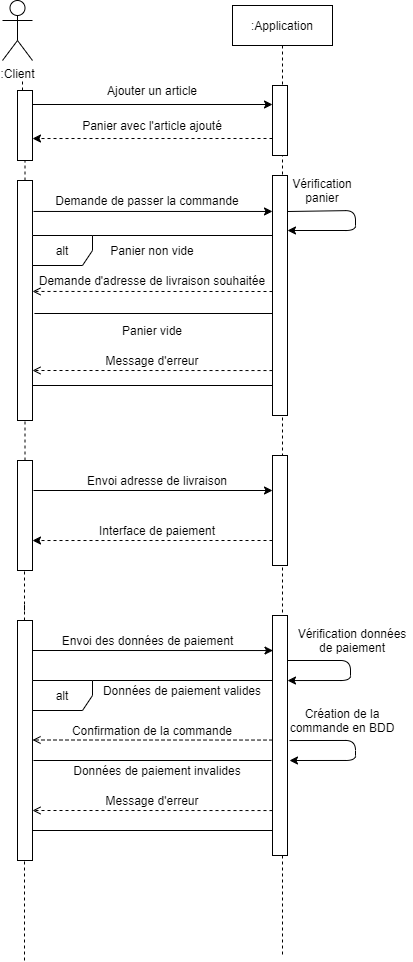

The diagram above was exported from draw.io. Its source (the exported page's mxGraphModel, read from the mxfile embedded in the PNG):
<mxGraphModel dx="1422" dy="713" grid="1" gridSize="10" guides="1" tooltips="1" connect="1" arrows="1" fold="1" page="1" pageScale="1" pageWidth="850" pageHeight="1100" math="0" shadow="0">
  <root>
    <mxCell id="0" />
    <mxCell id="1" parent="0" />
    <mxCell id="FJhBlT3h7AWjQYDNiaOH-1" value=":Client" style="shape=umlActor;verticalLabelPosition=bottom;verticalAlign=top;html=1;outlineConnect=0;" parent="1" vertex="1">
      <mxGeometry x="180" y="70" width="30" height="60" as="geometry" />
    </mxCell>
    <mxCell id="FJhBlT3h7AWjQYDNiaOH-5" value=":Application" style="shape=umlLifeline;perimeter=lifelinePerimeter;container=1;collapsible=0;recursiveResize=0;rounded=0;shadow=0;strokeWidth=1;" parent="1" vertex="1">
      <mxGeometry x="410" y="75" width="100" height="950" as="geometry" />
    </mxCell>
    <mxCell id="FJhBlT3h7AWjQYDNiaOH-11" value="" style="points=[];perimeter=orthogonalPerimeter;rounded=0;shadow=0;strokeWidth=1;" parent="FJhBlT3h7AWjQYDNiaOH-5" vertex="1">
      <mxGeometry x="40" y="80" width="15" height="70" as="geometry" />
    </mxCell>
    <mxCell id="vJXP0UTD-MMGwTHkCWzU-8" value="" style="points=[];perimeter=orthogonalPerimeter;rounded=0;shadow=0;strokeWidth=1;" parent="FJhBlT3h7AWjQYDNiaOH-5" vertex="1">
      <mxGeometry x="40" y="170" width="15" height="240" as="geometry" />
    </mxCell>
    <mxCell id="vJXP0UTD-MMGwTHkCWzU-23" value="" style="endArrow=classic;html=1;exitX=1;exitY=0.15;exitDx=0;exitDy=0;exitPerimeter=0;" parent="FJhBlT3h7AWjQYDNiaOH-5" source="vJXP0UTD-MMGwTHkCWzU-8" target="vJXP0UTD-MMGwTHkCWzU-8" edge="1">
      <mxGeometry width="50" height="50" relative="1" as="geometry">
        <mxPoint x="60" y="205" as="sourcePoint" />
        <mxPoint x="57" y="225" as="targetPoint" />
        <Array as="points">
          <mxPoint x="123" y="205" />
          <mxPoint x="123" y="225" />
        </Array>
      </mxGeometry>
    </mxCell>
    <mxCell id="vJXP0UTD-MMGwTHkCWzU-28" value="" style="points=[];perimeter=orthogonalPerimeter;rounded=0;shadow=0;strokeWidth=1;" parent="FJhBlT3h7AWjQYDNiaOH-5" vertex="1">
      <mxGeometry x="40" y="450" width="15" height="110" as="geometry" />
    </mxCell>
    <mxCell id="vJXP0UTD-MMGwTHkCWzU-39" value="" style="points=[];perimeter=orthogonalPerimeter;rounded=0;shadow=0;strokeWidth=1;" parent="FJhBlT3h7AWjQYDNiaOH-5" vertex="1">
      <mxGeometry x="40" y="610" width="15" height="240" as="geometry" />
    </mxCell>
    <mxCell id="FJhBlT3h7AWjQYDNiaOH-8" value="" style="endArrow=none;dashed=1;html=1;strokeWidth=1;" parent="1" source="FJhBlT3h7AWjQYDNiaOH-9" edge="1">
      <mxGeometry width="50" height="50" relative="1" as="geometry">
        <mxPoint x="200" y="500" as="sourcePoint" />
        <mxPoint x="200" y="150" as="targetPoint" />
      </mxGeometry>
    </mxCell>
    <mxCell id="FJhBlT3h7AWjQYDNiaOH-9" value="" style="points=[];perimeter=orthogonalPerimeter;rounded=0;shadow=0;strokeWidth=1;" parent="1" vertex="1">
      <mxGeometry x="195" y="160" width="15" height="70" as="geometry" />
    </mxCell>
    <mxCell id="FJhBlT3h7AWjQYDNiaOH-10" value="" style="endArrow=none;dashed=1;html=1;strokeWidth=1;" parent="1" source="vJXP0UTD-MMGwTHkCWzU-5" target="FJhBlT3h7AWjQYDNiaOH-9" edge="1">
      <mxGeometry width="50" height="50" relative="1" as="geometry">
        <mxPoint x="200" y="500" as="sourcePoint" />
        <mxPoint x="200" y="150" as="targetPoint" />
      </mxGeometry>
    </mxCell>
    <mxCell id="FJhBlT3h7AWjQYDNiaOH-12" value="" style="endArrow=classic;html=1;strokeWidth=1;" parent="1" edge="1">
      <mxGeometry width="50" height="50" relative="1" as="geometry">
        <mxPoint x="210" y="174" as="sourcePoint" />
        <mxPoint x="450" y="174" as="targetPoint" />
      </mxGeometry>
    </mxCell>
    <mxCell id="vJXP0UTD-MMGwTHkCWzU-1" value="Ajouter un article" style="text;html=1;strokeColor=none;fillColor=none;align=center;verticalAlign=middle;whiteSpace=wrap;rounded=0;" parent="1" vertex="1">
      <mxGeometry x="280" y="150" width="100" height="20" as="geometry" />
    </mxCell>
    <mxCell id="vJXP0UTD-MMGwTHkCWzU-2" value="" style="endArrow=classic;html=1;entryX=1;entryY=0.686;entryDx=0;entryDy=0;entryPerimeter=0;dashed=1;" parent="1" target="FJhBlT3h7AWjQYDNiaOH-9" edge="1">
      <mxGeometry width="50" height="50" relative="1" as="geometry">
        <mxPoint x="450" y="208" as="sourcePoint" />
        <mxPoint x="320" y="340" as="targetPoint" />
      </mxGeometry>
    </mxCell>
    <mxCell id="vJXP0UTD-MMGwTHkCWzU-3" value="Panier avec l'article ajouté" style="text;html=1;strokeColor=none;fillColor=none;align=center;verticalAlign=middle;whiteSpace=wrap;rounded=0;" parent="1" vertex="1">
      <mxGeometry x="255" y="185" width="150" height="20" as="geometry" />
    </mxCell>
    <mxCell id="vJXP0UTD-MMGwTHkCWzU-5" value="" style="points=[];perimeter=orthogonalPerimeter;rounded=0;shadow=0;strokeWidth=1;" parent="1" vertex="1">
      <mxGeometry x="195" y="250" width="15" height="240" as="geometry" />
    </mxCell>
    <mxCell id="vJXP0UTD-MMGwTHkCWzU-6" value="" style="endArrow=none;dashed=1;html=1;strokeWidth=1;" parent="1" source="vJXP0UTD-MMGwTHkCWzU-26" target="vJXP0UTD-MMGwTHkCWzU-5" edge="1">
      <mxGeometry width="50" height="50" relative="1" as="geometry">
        <mxPoint x="200" y="860" as="sourcePoint" />
        <mxPoint x="200" y="230" as="targetPoint" />
      </mxGeometry>
    </mxCell>
    <mxCell id="vJXP0UTD-MMGwTHkCWzU-7" value="" style="endArrow=classic;html=1;strokeWidth=1;exitX=1.067;exitY=0.129;exitDx=0;exitDy=0;exitPerimeter=0;" parent="1" source="vJXP0UTD-MMGwTHkCWzU-5" target="vJXP0UTD-MMGwTHkCWzU-8" edge="1">
      <mxGeometry width="50" height="50" relative="1" as="geometry">
        <mxPoint x="220" y="184" as="sourcePoint" />
        <mxPoint x="400" y="263" as="targetPoint" />
      </mxGeometry>
    </mxCell>
    <mxCell id="vJXP0UTD-MMGwTHkCWzU-9" value="Demande de passer la commande" style="text;html=1;strokeColor=none;fillColor=none;align=center;verticalAlign=middle;whiteSpace=wrap;rounded=0;" parent="1" vertex="1">
      <mxGeometry x="225" y="260" width="200" height="20" as="geometry" />
    </mxCell>
    <mxCell id="vJXP0UTD-MMGwTHkCWzU-10" value="" style="endArrow=classic;html=1;dashed=1;" parent="1" edge="1">
      <mxGeometry width="50" height="50" relative="1" as="geometry">
        <mxPoint x="210" y="332" as="sourcePoint" />
        <mxPoint x="210" y="332" as="targetPoint" />
      </mxGeometry>
    </mxCell>
    <mxCell id="vJXP0UTD-MMGwTHkCWzU-13" value="alt&lt;br&gt;" style="shape=umlFrame;whiteSpace=wrap;html=1;" parent="1" vertex="1">
      <mxGeometry x="210" y="305" width="240" height="150" as="geometry" />
    </mxCell>
    <mxCell id="vJXP0UTD-MMGwTHkCWzU-16" value="" style="endArrow=none;html=1;exitX=0.008;exitY=0.52;exitDx=0;exitDy=0;exitPerimeter=0;entryX=1;entryY=0.52;entryDx=0;entryDy=0;entryPerimeter=0;" parent="1" source="vJXP0UTD-MMGwTHkCWzU-13" target="vJXP0UTD-MMGwTHkCWzU-13" edge="1">
      <mxGeometry width="50" height="50" relative="1" as="geometry">
        <mxPoint x="210" y="370" as="sourcePoint" />
        <mxPoint x="450" y="370" as="targetPoint" />
        <Array as="points" />
      </mxGeometry>
    </mxCell>
    <mxCell id="vJXP0UTD-MMGwTHkCWzU-17" value="Panier non vide" style="text;html=1;strokeColor=none;fillColor=none;align=center;verticalAlign=middle;whiteSpace=wrap;rounded=0;" parent="1" vertex="1">
      <mxGeometry x="280" y="310" width="100" height="20" as="geometry" />
    </mxCell>
    <mxCell id="vJXP0UTD-MMGwTHkCWzU-18" value="" style="endArrow=open;html=1;dashed=1;endFill=0;entryX=0;entryY=0.373;entryDx=0;entryDy=0;entryPerimeter=0;" parent="1" target="vJXP0UTD-MMGwTHkCWzU-13" edge="1">
      <mxGeometry width="50" height="50" relative="1" as="geometry">
        <mxPoint x="450" y="361" as="sourcePoint" />
        <mxPoint x="210" y="370" as="targetPoint" />
        <Array as="points" />
      </mxGeometry>
    </mxCell>
    <mxCell id="vJXP0UTD-MMGwTHkCWzU-19" value="Demande d'adresse de livraison souhaitée" style="text;html=1;strokeColor=none;fillColor=none;align=center;verticalAlign=middle;whiteSpace=wrap;rounded=0;" parent="1" vertex="1">
      <mxGeometry x="215" y="340" width="230" height="20" as="geometry" />
    </mxCell>
    <mxCell id="vJXP0UTD-MMGwTHkCWzU-20" value="Panier vide" style="text;html=1;strokeColor=none;fillColor=none;align=center;verticalAlign=middle;whiteSpace=wrap;rounded=0;" parent="1" vertex="1">
      <mxGeometry x="280" y="390" width="100" height="20" as="geometry" />
    </mxCell>
    <mxCell id="vJXP0UTD-MMGwTHkCWzU-21" value="Message d'erreur" style="text;html=1;strokeColor=none;fillColor=none;align=center;verticalAlign=middle;whiteSpace=wrap;rounded=0;" parent="1" vertex="1">
      <mxGeometry x="265" y="420" width="130" height="20" as="geometry" />
    </mxCell>
    <mxCell id="vJXP0UTD-MMGwTHkCWzU-22" value="" style="endArrow=open;html=1;dashed=1;endFill=0;entryX=0;entryY=0.373;entryDx=0;entryDy=0;entryPerimeter=0;" parent="1" edge="1">
      <mxGeometry width="50" height="50" relative="1" as="geometry">
        <mxPoint x="450" y="440.05" as="sourcePoint" />
        <mxPoint x="210" y="440.00000000000006" as="targetPoint" />
        <Array as="points" />
      </mxGeometry>
    </mxCell>
    <mxCell id="vJXP0UTD-MMGwTHkCWzU-24" value="Vérification panier" style="text;html=1;strokeColor=none;fillColor=none;align=center;verticalAlign=middle;whiteSpace=wrap;rounded=0;" parent="1" vertex="1">
      <mxGeometry x="480" y="250" width="40" height="20" as="geometry" />
    </mxCell>
    <mxCell id="vJXP0UTD-MMGwTHkCWzU-26" value="" style="points=[];perimeter=orthogonalPerimeter;rounded=0;shadow=0;strokeWidth=1;" parent="1" vertex="1">
      <mxGeometry x="195" y="530" width="15" height="110" as="geometry" />
    </mxCell>
    <mxCell id="vJXP0UTD-MMGwTHkCWzU-27" value="" style="endArrow=none;dashed=1;html=1;strokeWidth=1;" parent="1" edge="1">
      <mxGeometry width="50" height="50" relative="1" as="geometry">
        <mxPoint x="202" y="680" as="sourcePoint" />
        <mxPoint x="202" y="640" as="targetPoint" />
        <Array as="points" />
      </mxGeometry>
    </mxCell>
    <mxCell id="vJXP0UTD-MMGwTHkCWzU-29" value="" style="endArrow=classic;html=1;strokeWidth=1;" parent="1" target="vJXP0UTD-MMGwTHkCWzU-28" edge="1">
      <mxGeometry width="50" height="50" relative="1" as="geometry">
        <mxPoint x="211" y="560" as="sourcePoint" />
        <mxPoint x="449" y="558" as="targetPoint" />
      </mxGeometry>
    </mxCell>
    <mxCell id="vJXP0UTD-MMGwTHkCWzU-30" value="Envoi adresse de livraison" style="text;html=1;strokeColor=none;fillColor=none;align=center;verticalAlign=middle;whiteSpace=wrap;rounded=0;" parent="1" vertex="1">
      <mxGeometry x="255" y="540" width="160" height="20" as="geometry" />
    </mxCell>
    <mxCell id="vJXP0UTD-MMGwTHkCWzU-32" value="" style="endArrow=classic;html=1;entryX=1;entryY=0.686;entryDx=0;entryDy=0;entryPerimeter=0;dashed=1;" parent="1" edge="1">
      <mxGeometry width="50" height="50" relative="1" as="geometry">
        <mxPoint x="450" y="610" as="sourcePoint" />
        <mxPoint x="210" y="610.02" as="targetPoint" />
      </mxGeometry>
    </mxCell>
    <mxCell id="vJXP0UTD-MMGwTHkCWzU-33" value="Interface de paiement" style="text;html=1;strokeColor=none;fillColor=none;align=center;verticalAlign=middle;whiteSpace=wrap;rounded=0;" parent="1" vertex="1">
      <mxGeometry x="255" y="590" width="160" height="20" as="geometry" />
    </mxCell>
    <mxCell id="vJXP0UTD-MMGwTHkCWzU-35" value="" style="endArrow=none;dashed=1;html=1;strokeWidth=1;" parent="1" source="vJXP0UTD-MMGwTHkCWzU-36" edge="1">
      <mxGeometry width="50" height="50" relative="1" as="geometry">
        <mxPoint x="202" y="1030" as="sourcePoint" />
        <mxPoint x="202" y="680" as="targetPoint" />
        <Array as="points">
          <mxPoint x="202" y="670" />
        </Array>
      </mxGeometry>
    </mxCell>
    <mxCell id="vJXP0UTD-MMGwTHkCWzU-36" value="" style="points=[];perimeter=orthogonalPerimeter;rounded=0;shadow=0;strokeWidth=1;" parent="1" vertex="1">
      <mxGeometry x="195" y="690" width="15" height="240" as="geometry" />
    </mxCell>
    <mxCell id="vJXP0UTD-MMGwTHkCWzU-37" value="" style="endArrow=none;dashed=1;html=1;strokeWidth=1;" parent="1" target="vJXP0UTD-MMGwTHkCWzU-36" edge="1">
      <mxGeometry width="50" height="50" relative="1" as="geometry">
        <mxPoint x="202" y="1030" as="sourcePoint" />
        <mxPoint x="202" y="680" as="targetPoint" />
        <Array as="points" />
      </mxGeometry>
    </mxCell>
    <mxCell id="vJXP0UTD-MMGwTHkCWzU-38" value="" style="endArrow=classic;html=1;strokeWidth=1;exitX=1.067;exitY=0.129;exitDx=0;exitDy=0;exitPerimeter=0;entryX=0.033;entryY=0.146;entryDx=0;entryDy=0;entryPerimeter=0;" parent="1" target="vJXP0UTD-MMGwTHkCWzU-39" edge="1">
      <mxGeometry width="50" height="50" relative="1" as="geometry">
        <mxPoint x="210.005" y="720" as="sourcePoint" />
        <mxPoint x="450" y="720" as="targetPoint" />
      </mxGeometry>
    </mxCell>
    <mxCell id="vJXP0UTD-MMGwTHkCWzU-40" value="Envoi des données de paiement" style="text;html=1;strokeColor=none;fillColor=none;align=center;verticalAlign=middle;whiteSpace=wrap;rounded=0;" parent="1" vertex="1">
      <mxGeometry x="227.5" y="700" width="195" height="20" as="geometry" />
    </mxCell>
    <mxCell id="vJXP0UTD-MMGwTHkCWzU-41" value="alt&lt;br&gt;" style="shape=umlFrame;whiteSpace=wrap;html=1;" parent="1" vertex="1">
      <mxGeometry x="210" y="750" width="240" height="150" as="geometry" />
    </mxCell>
    <mxCell id="vJXP0UTD-MMGwTHkCWzU-42" value="" style="endArrow=none;html=1;exitX=0.008;exitY=0.52;exitDx=0;exitDy=0;exitPerimeter=0;entryX=1;entryY=0.52;entryDx=0;entryDy=0;entryPerimeter=0;" parent="1" edge="1">
      <mxGeometry width="50" height="50" relative="1" as="geometry">
        <mxPoint x="210.95999999999995" y="830" as="sourcePoint" />
        <mxPoint x="449.04" y="830" as="targetPoint" />
        <Array as="points" />
      </mxGeometry>
    </mxCell>
    <mxCell id="vJXP0UTD-MMGwTHkCWzU-43" value="Données de paiement valides" style="text;html=1;strokeColor=none;fillColor=none;align=center;verticalAlign=middle;whiteSpace=wrap;rounded=0;" parent="1" vertex="1">
      <mxGeometry x="270" y="750" width="180" height="20" as="geometry" />
    </mxCell>
    <mxCell id="vJXP0UTD-MMGwTHkCWzU-44" value="" style="endArrow=open;html=1;dashed=1;endFill=0;entryX=0;entryY=0.373;entryDx=0;entryDy=0;entryPerimeter=0;" parent="1" edge="1">
      <mxGeometry width="50" height="50" relative="1" as="geometry">
        <mxPoint x="450" y="809.55" as="sourcePoint" />
        <mxPoint x="210" y="809.5" as="targetPoint" />
        <Array as="points" />
      </mxGeometry>
    </mxCell>
    <mxCell id="vJXP0UTD-MMGwTHkCWzU-45" value="Confirmation de la commande" style="text;html=1;strokeColor=none;fillColor=none;align=center;verticalAlign=middle;whiteSpace=wrap;rounded=0;" parent="1" vertex="1">
      <mxGeometry x="215" y="790" width="230" height="20" as="geometry" />
    </mxCell>
    <mxCell id="vJXP0UTD-MMGwTHkCWzU-46" value="" style="endArrow=open;html=1;dashed=1;endFill=0;entryX=0;entryY=0.373;entryDx=0;entryDy=0;entryPerimeter=0;" parent="1" edge="1">
      <mxGeometry width="50" height="50" relative="1" as="geometry">
        <mxPoint x="450" y="880.05" as="sourcePoint" />
        <mxPoint x="210" y="880" as="targetPoint" />
        <Array as="points" />
      </mxGeometry>
    </mxCell>
    <mxCell id="vJXP0UTD-MMGwTHkCWzU-47" value="Message d'erreur" style="text;html=1;strokeColor=none;fillColor=none;align=center;verticalAlign=middle;whiteSpace=wrap;rounded=0;" parent="1" vertex="1">
      <mxGeometry x="215" y="860" width="230" height="20" as="geometry" />
    </mxCell>
    <mxCell id="vJXP0UTD-MMGwTHkCWzU-48" value="Données de paiement invalides" style="text;html=1;strokeColor=none;fillColor=none;align=center;verticalAlign=middle;whiteSpace=wrap;rounded=0;" parent="1" vertex="1">
      <mxGeometry x="245" y="830" width="180" height="20" as="geometry" />
    </mxCell>
    <mxCell id="vJXP0UTD-MMGwTHkCWzU-49" value="" style="endArrow=classic;html=1;entryX=1;entryY=0.271;entryDx=0;entryDy=0;entryPerimeter=0;" parent="1" target="vJXP0UTD-MMGwTHkCWzU-39" edge="1">
      <mxGeometry width="50" height="50" relative="1" as="geometry">
        <mxPoint x="465" y="730" as="sourcePoint" />
        <mxPoint x="470" y="750" as="targetPoint" />
        <Array as="points">
          <mxPoint x="528" y="730" />
          <mxPoint x="528" y="750" />
        </Array>
      </mxGeometry>
    </mxCell>
    <mxCell id="vJXP0UTD-MMGwTHkCWzU-50" value="Vérification données de paiement" style="text;html=1;strokeColor=none;fillColor=none;align=center;verticalAlign=middle;whiteSpace=wrap;rounded=0;" parent="1" vertex="1">
      <mxGeometry x="470" y="700" width="120" height="20" as="geometry" />
    </mxCell>
    <mxCell id="vJXP0UTD-MMGwTHkCWzU-52" value="" style="endArrow=classic;html=1;exitX=1.133;exitY=0.521;exitDx=0;exitDy=0;exitPerimeter=0;" parent="1" source="vJXP0UTD-MMGwTHkCWzU-39" edge="1">
      <mxGeometry width="50" height="50" relative="1" as="geometry">
        <mxPoint x="470" y="809.96" as="sourcePoint" />
        <mxPoint x="467" y="830" as="targetPoint" />
        <Array as="points">
          <mxPoint x="533" y="809.96" />
          <mxPoint x="533" y="829.96" />
        </Array>
      </mxGeometry>
    </mxCell>
    <mxCell id="vJXP0UTD-MMGwTHkCWzU-54" value="Création de la commande en BDD" style="text;html=1;strokeColor=none;fillColor=none;align=center;verticalAlign=middle;whiteSpace=wrap;rounded=0;" parent="1" vertex="1">
      <mxGeometry x="460" y="780" width="120" height="20" as="geometry" />
    </mxCell>
  </root>
</mxGraphModel>